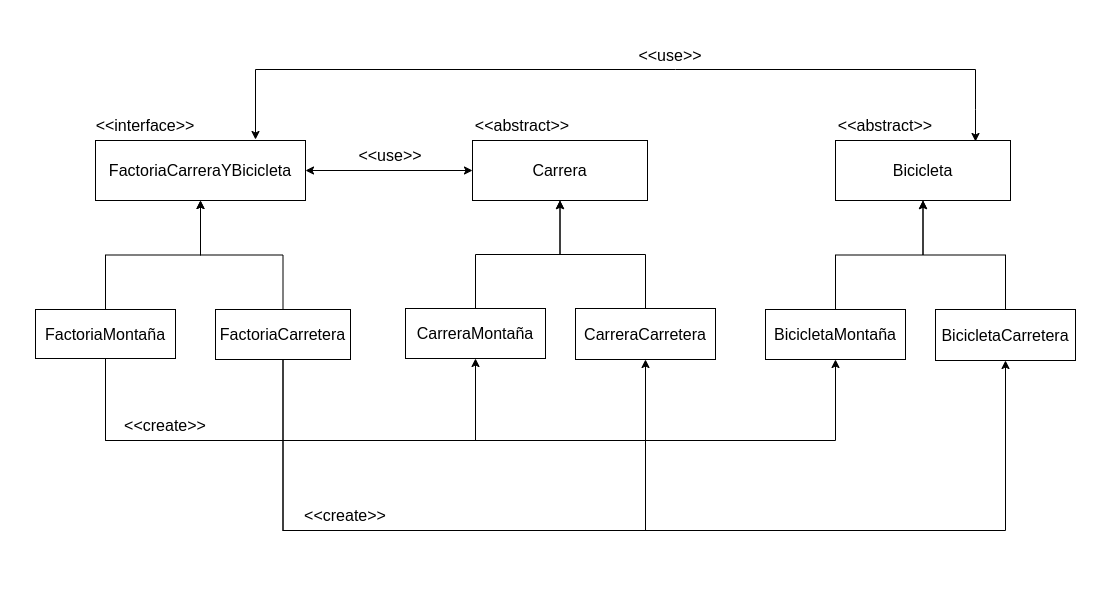

The diagram above was exported from draw.io. Its source (the exported page's mxGraphModel, read from the mxfile embedded in the PNG):
<mxGraphModel dx="1570" dy="900" grid="1" gridSize="10" guides="1" tooltips="1" connect="1" arrows="1" fold="1" page="1" pageScale="1" pageWidth="1169" pageHeight="827" math="0" shadow="0">
  <root>
    <mxCell id="0" />
    <mxCell id="1" parent="0" />
    <mxCell id="dxx1UUcfaSfJKWFDqSpa-2" value="" style="rounded=0;whiteSpace=wrap;html=1;opacity=0;" parent="1" vertex="1">
      <mxGeometry x="30" y="40" width="1110" height="590" as="geometry" />
    </mxCell>
    <mxCell id="4wPU7yAXfa_n96mV8RHk-1" value="&lt;font style=&quot;font-size: 16px;&quot;&gt;FactoriaCarreraYBicicleta&lt;/font&gt;" style="rounded=0;whiteSpace=wrap;html=1;" parent="1" vertex="1">
      <mxGeometry x="125" y="180" width="210" height="60" as="geometry" />
    </mxCell>
    <mxCell id="4wPU7yAXfa_n96mV8RHk-10" style="edgeStyle=orthogonalEdgeStyle;rounded=0;orthogonalLoop=1;jettySize=auto;html=1;exitX=0.5;exitY=0;exitDx=0;exitDy=0;entryX=0.5;entryY=1;entryDx=0;entryDy=0;" parent="1" source="4wPU7yAXfa_n96mV8RHk-2" target="4wPU7yAXfa_n96mV8RHk-1" edge="1">
      <mxGeometry relative="1" as="geometry" />
    </mxCell>
    <mxCell id="4wPU7yAXfa_n96mV8RHk-47" style="edgeStyle=orthogonalEdgeStyle;rounded=0;orthogonalLoop=1;jettySize=auto;html=1;exitX=0.5;exitY=1;exitDx=0;exitDy=0;entryX=0.5;entryY=1;entryDx=0;entryDy=0;" parent="1" source="4wPU7yAXfa_n96mV8RHk-2" target="4wPU7yAXfa_n96mV8RHk-14" edge="1">
      <mxGeometry relative="1" as="geometry">
        <Array as="points">
          <mxPoint x="313" y="570" />
          <mxPoint x="675" y="570" />
        </Array>
      </mxGeometry>
    </mxCell>
    <mxCell id="4wPU7yAXfa_n96mV8RHk-51" style="edgeStyle=orthogonalEdgeStyle;rounded=0;orthogonalLoop=1;jettySize=auto;html=1;exitX=0.5;exitY=1;exitDx=0;exitDy=0;entryX=0.5;entryY=1;entryDx=0;entryDy=0;" parent="1" source="4wPU7yAXfa_n96mV8RHk-2" target="4wPU7yAXfa_n96mV8RHk-16" edge="1">
      <mxGeometry relative="1" as="geometry">
        <Array as="points">
          <mxPoint x="313" y="570" />
          <mxPoint x="1035" y="570" />
        </Array>
      </mxGeometry>
    </mxCell>
    <mxCell id="4wPU7yAXfa_n96mV8RHk-2" value="&lt;font style=&quot;font-size: 16px;&quot;&gt;FactoriaCarretera&lt;/font&gt;" style="rounded=0;whiteSpace=wrap;html=1;" parent="1" vertex="1">
      <mxGeometry x="245" y="349" width="135" height="50" as="geometry" />
    </mxCell>
    <mxCell id="4wPU7yAXfa_n96mV8RHk-6" style="edgeStyle=orthogonalEdgeStyle;rounded=0;orthogonalLoop=1;jettySize=auto;html=1;exitX=0.5;exitY=0;exitDx=0;exitDy=0;" parent="1" source="4wPU7yAXfa_n96mV8RHk-3" target="4wPU7yAXfa_n96mV8RHk-1" edge="1">
      <mxGeometry relative="1" as="geometry" />
    </mxCell>
    <mxCell id="4wPU7yAXfa_n96mV8RHk-45" style="edgeStyle=orthogonalEdgeStyle;rounded=0;orthogonalLoop=1;jettySize=auto;html=1;exitX=0.5;exitY=1;exitDx=0;exitDy=0;entryX=0.5;entryY=1;entryDx=0;entryDy=0;" parent="1" source="4wPU7yAXfa_n96mV8RHk-3" target="4wPU7yAXfa_n96mV8RHk-17" edge="1">
      <mxGeometry relative="1" as="geometry">
        <Array as="points">
          <mxPoint x="135" y="480" />
          <mxPoint x="865" y="480" />
        </Array>
      </mxGeometry>
    </mxCell>
    <mxCell id="4wPU7yAXfa_n96mV8RHk-46" style="edgeStyle=orthogonalEdgeStyle;rounded=0;orthogonalLoop=1;jettySize=auto;html=1;exitX=0.5;exitY=1;exitDx=0;exitDy=0;entryX=0.5;entryY=1;entryDx=0;entryDy=0;" parent="1" source="4wPU7yAXfa_n96mV8RHk-3" target="4wPU7yAXfa_n96mV8RHk-15" edge="1">
      <mxGeometry relative="1" as="geometry">
        <Array as="points">
          <mxPoint x="135" y="480" />
          <mxPoint x="505" y="480" />
        </Array>
      </mxGeometry>
    </mxCell>
    <mxCell id="4wPU7yAXfa_n96mV8RHk-3" value="&lt;font style=&quot;font-size: 16px;&quot;&gt;FactoriaMontaña&lt;/font&gt;" style="rounded=0;whiteSpace=wrap;html=1;" parent="1" vertex="1">
      <mxGeometry x="65" y="349" width="140" height="49" as="geometry" />
    </mxCell>
    <mxCell id="4wPU7yAXfa_n96mV8RHk-12" value="&lt;font style=&quot;font-size: 16px;&quot;&gt;Carrera&lt;/font&gt;" style="rounded=0;whiteSpace=wrap;html=1;" parent="1" vertex="1">
      <mxGeometry x="502" y="180" width="175" height="60" as="geometry" />
    </mxCell>
    <mxCell id="4wPU7yAXfa_n96mV8RHk-13" value="&lt;font style=&quot;font-size: 16px;&quot;&gt;Bicicleta&lt;/font&gt;" style="rounded=0;whiteSpace=wrap;html=1;" parent="1" vertex="1">
      <mxGeometry x="865" y="180" width="175" height="60" as="geometry" />
    </mxCell>
    <mxCell id="4wPU7yAXfa_n96mV8RHk-43" style="edgeStyle=orthogonalEdgeStyle;rounded=0;orthogonalLoop=1;jettySize=auto;html=1;exitX=0.5;exitY=0;exitDx=0;exitDy=0;entryX=0.5;entryY=1;entryDx=0;entryDy=0;" parent="1" source="4wPU7yAXfa_n96mV8RHk-14" target="4wPU7yAXfa_n96mV8RHk-12" edge="1">
      <mxGeometry relative="1" as="geometry" />
    </mxCell>
    <mxCell id="4wPU7yAXfa_n96mV8RHk-14" value="&lt;font style=&quot;font-size: 16px;&quot;&gt;CarreraCarretera&lt;/font&gt;" style="rounded=0;whiteSpace=wrap;html=1;" parent="1" vertex="1">
      <mxGeometry x="605" y="348" width="140" height="51" as="geometry" />
    </mxCell>
    <mxCell id="4wPU7yAXfa_n96mV8RHk-44" style="edgeStyle=orthogonalEdgeStyle;rounded=0;orthogonalLoop=1;jettySize=auto;html=1;exitX=0.5;exitY=0;exitDx=0;exitDy=0;entryX=0.5;entryY=1;entryDx=0;entryDy=0;" parent="1" source="4wPU7yAXfa_n96mV8RHk-15" target="4wPU7yAXfa_n96mV8RHk-12" edge="1">
      <mxGeometry relative="1" as="geometry" />
    </mxCell>
    <mxCell id="4wPU7yAXfa_n96mV8RHk-15" value="&lt;font style=&quot;font-size: 16px;&quot;&gt;CarreraMontaña&lt;/font&gt;" style="rounded=0;whiteSpace=wrap;html=1;" parent="1" vertex="1">
      <mxGeometry x="435" y="348" width="140" height="50" as="geometry" />
    </mxCell>
    <mxCell id="4wPU7yAXfa_n96mV8RHk-22" style="edgeStyle=orthogonalEdgeStyle;rounded=0;orthogonalLoop=1;jettySize=auto;html=1;exitX=0.5;exitY=0;exitDx=0;exitDy=0;" parent="1" source="4wPU7yAXfa_n96mV8RHk-16" target="4wPU7yAXfa_n96mV8RHk-13" edge="1">
      <mxGeometry relative="1" as="geometry" />
    </mxCell>
    <mxCell id="4wPU7yAXfa_n96mV8RHk-16" value="&lt;font style=&quot;font-size: 16px;&quot;&gt;BicicletaCarretera&lt;/font&gt;" style="rounded=0;whiteSpace=wrap;html=1;" parent="1" vertex="1">
      <mxGeometry x="965" y="349" width="140" height="51" as="geometry" />
    </mxCell>
    <mxCell id="4wPU7yAXfa_n96mV8RHk-21" style="edgeStyle=orthogonalEdgeStyle;rounded=0;orthogonalLoop=1;jettySize=auto;html=1;exitX=0.5;exitY=0;exitDx=0;exitDy=0;" parent="1" source="4wPU7yAXfa_n96mV8RHk-17" target="4wPU7yAXfa_n96mV8RHk-13" edge="1">
      <mxGeometry relative="1" as="geometry" />
    </mxCell>
    <mxCell id="4wPU7yAXfa_n96mV8RHk-17" value="&lt;font style=&quot;font-size: 16px;&quot;&gt;BicicletaMontaña&lt;/font&gt;" style="rounded=0;whiteSpace=wrap;html=1;" parent="1" vertex="1">
      <mxGeometry x="795" y="349" width="140" height="50" as="geometry" />
    </mxCell>
    <mxCell id="4wPU7yAXfa_n96mV8RHk-27" value="&lt;font style=&quot;font-size: 16px;&quot;&gt;&amp;lt;&amp;lt;create&amp;gt;&amp;gt;&lt;/font&gt;" style="text;html=1;align=center;verticalAlign=middle;whiteSpace=wrap;rounded=0;" parent="1" vertex="1">
      <mxGeometry x="345" y="540" width="60" height="30" as="geometry" />
    </mxCell>
    <mxCell id="4wPU7yAXfa_n96mV8RHk-28" value="&lt;font style=&quot;font-size: 16px;&quot;&gt;&amp;lt;&amp;lt;create&amp;gt;&amp;gt;&lt;/font&gt;" style="text;html=1;align=center;verticalAlign=middle;whiteSpace=wrap;rounded=0;" parent="1" vertex="1">
      <mxGeometry x="165" y="450" width="60" height="30" as="geometry" />
    </mxCell>
    <mxCell id="4wPU7yAXfa_n96mV8RHk-30" value="&lt;font style=&quot;font-size: 16px;&quot;&gt;&amp;lt;&amp;lt;interface&amp;gt;&amp;gt;&lt;/font&gt;" style="text;html=1;align=center;verticalAlign=middle;whiteSpace=wrap;rounded=0;" parent="1" vertex="1">
      <mxGeometry x="125" y="150" width="100" height="30" as="geometry" />
    </mxCell>
    <mxCell id="4wPU7yAXfa_n96mV8RHk-31" value="&lt;font style=&quot;font-size: 16px;&quot;&gt;&amp;lt;&amp;lt;abstract&amp;gt;&amp;gt;&lt;/font&gt;" style="text;html=1;align=center;verticalAlign=middle;whiteSpace=wrap;rounded=0;" parent="1" vertex="1">
      <mxGeometry x="502" y="150" width="100" height="30" as="geometry" />
    </mxCell>
    <mxCell id="4wPU7yAXfa_n96mV8RHk-32" value="&lt;font style=&quot;font-size: 16px;&quot;&gt;&amp;lt;&amp;lt;abstract&amp;gt;&amp;gt;&lt;/font&gt;" style="text;html=1;align=center;verticalAlign=middle;whiteSpace=wrap;rounded=0;" parent="1" vertex="1">
      <mxGeometry x="865" y="150" width="100" height="30" as="geometry" />
    </mxCell>
    <mxCell id="4wPU7yAXfa_n96mV8RHk-37" value="" style="endArrow=classic;startArrow=classic;html=1;rounded=0;" parent="1" edge="1">
      <mxGeometry width="50" height="50" relative="1" as="geometry">
        <mxPoint x="285" y="179" as="sourcePoint" />
        <mxPoint x="1005" y="181" as="targetPoint" />
        <Array as="points">
          <mxPoint x="285" y="109" />
          <mxPoint x="705" y="109" />
          <mxPoint x="1005" y="109" />
          <mxPoint x="1005" y="149" />
        </Array>
      </mxGeometry>
    </mxCell>
    <mxCell id="4wPU7yAXfa_n96mV8RHk-38" value="&lt;font style=&quot;font-size: 16px;&quot;&gt;&amp;lt;&amp;lt;use&amp;gt;&amp;gt;&lt;/font&gt;" style="text;html=1;align=center;verticalAlign=middle;whiteSpace=wrap;rounded=0;" parent="1" vertex="1">
      <mxGeometry x="650" y="80" width="100" height="30" as="geometry" />
    </mxCell>
    <mxCell id="4wPU7yAXfa_n96mV8RHk-39" value="" style="endArrow=classic;startArrow=classic;html=1;rounded=0;entryX=0;entryY=0.5;entryDx=0;entryDy=0;" parent="1" target="4wPU7yAXfa_n96mV8RHk-12" edge="1">
      <mxGeometry width="50" height="50" relative="1" as="geometry">
        <mxPoint x="335" y="210" as="sourcePoint" />
        <mxPoint x="385" y="160" as="targetPoint" />
      </mxGeometry>
    </mxCell>
    <mxCell id="4wPU7yAXfa_n96mV8RHk-40" value="&lt;font style=&quot;font-size: 16px;&quot;&gt;&amp;lt;&amp;lt;use&amp;gt;&amp;gt;&lt;/font&gt;" style="text;html=1;align=center;verticalAlign=middle;whiteSpace=wrap;rounded=0;" parent="1" vertex="1">
      <mxGeometry x="370" y="180" width="100" height="30" as="geometry" />
    </mxCell>
  </root>
</mxGraphModel>